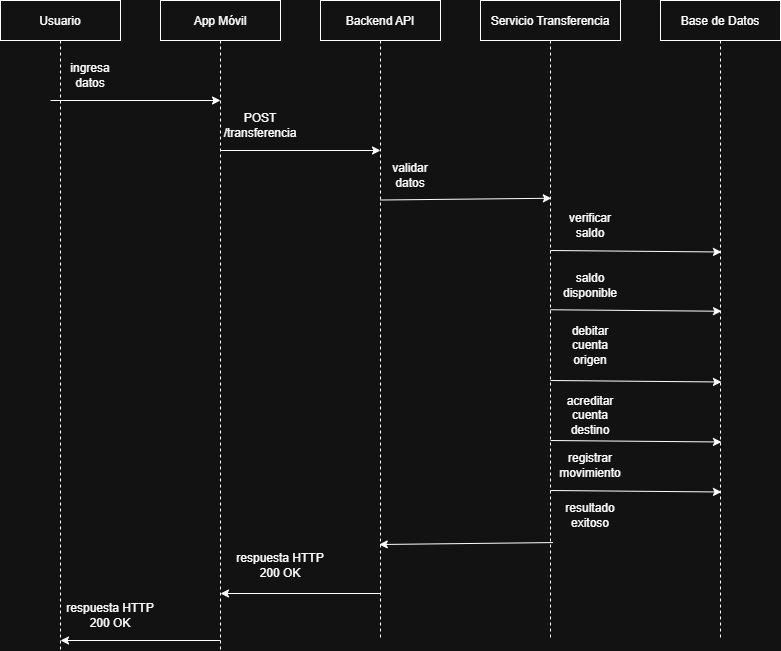

The diagram above was exported from draw.io. Its source (the exported page's mxGraphModel, read from the mxfile embedded in the PNG):
<mxGraphModel dx="1042" dy="534" grid="1" gridSize="10" guides="1" tooltips="1" connect="1" arrows="1" fold="1" page="1" pageScale="1" pageWidth="827" pageHeight="1169" math="0" shadow="0">
  <root>
    <mxCell id="0" />
    <mxCell id="1" parent="0" />
    <mxCell id="usuario" value="Usuario" style="shape=umlLifeline;lifeline=1;" parent="1" vertex="1">
      <mxGeometry x="20" y="20" width="120" height="650" as="geometry" />
    </mxCell>
    <mxCell id="app" value="App Móvil" style="shape=umlLifeline;lifeline=1;" parent="1" vertex="1">
      <mxGeometry x="180" y="20" width="120" height="650" as="geometry" />
    </mxCell>
    <mxCell id="backend" value="Backend API" style="shape=umlLifeline;lifeline=1;" parent="1" vertex="1">
      <mxGeometry x="340" y="20" width="120" height="640" as="geometry" />
    </mxCell>
    <mxCell id="servicio" value="Servicio Transferencia" style="shape=umlLifeline;lifeline=1;" parent="1" vertex="1">
      <mxGeometry x="500" y="20" width="140" height="640" as="geometry" />
    </mxCell>
    <mxCell id="bd" value="Base de Datos" style="shape=umlLifeline;lifeline=1;" parent="1" vertex="1">
      <mxGeometry x="680" y="20" width="120" height="640" as="geometry" />
    </mxCell>
    <mxCell id="C5IXjhMacFTkawnMmC2U-1" value="ingresa datos" style="text;html=1;align=center;verticalAlign=middle;whiteSpace=wrap;rounded=0;" vertex="1" parent="1">
      <mxGeometry x="80" y="80" width="60" height="30" as="geometry" />
    </mxCell>
    <mxCell id="C5IXjhMacFTkawnMmC2U-2" value="" style="endArrow=classic;html=1;rounded=0;entryX=0.497;entryY=0.319;entryDx=0;entryDy=0;entryPerimeter=0;" edge="1" parent="1">
      <mxGeometry width="50" height="50" relative="1" as="geometry">
        <mxPoint x="70" y="120" as="sourcePoint" />
        <mxPoint x="240.0000000000001" y="120.00000000000003" as="targetPoint" />
      </mxGeometry>
    </mxCell>
    <mxCell id="C5IXjhMacFTkawnMmC2U-4" value="POST /transferencia" style="text;html=1;align=center;verticalAlign=middle;whiteSpace=wrap;rounded=0;" vertex="1" parent="1">
      <mxGeometry x="250" y="130" width="60" height="30" as="geometry" />
    </mxCell>
    <mxCell id="C5IXjhMacFTkawnMmC2U-5" value="" style="endArrow=classic;html=1;rounded=0;entryX=0.497;entryY=0.319;entryDx=0;entryDy=0;entryPerimeter=0;" edge="1" parent="1">
      <mxGeometry width="50" height="50" relative="1" as="geometry">
        <mxPoint x="240" y="170" as="sourcePoint" />
        <mxPoint x="400" y="170" as="targetPoint" />
      </mxGeometry>
    </mxCell>
    <mxCell id="C5IXjhMacFTkawnMmC2U-6" value="validar datos" style="text;html=1;align=center;verticalAlign=middle;whiteSpace=wrap;rounded=0;" vertex="1" parent="1">
      <mxGeometry x="400" y="180" width="60" height="30" as="geometry" />
    </mxCell>
    <mxCell id="C5IXjhMacFTkawnMmC2U-7" value="" style="endArrow=classic;html=1;rounded=0;entryX=0.506;entryY=0.309;entryDx=0;entryDy=0;entryPerimeter=0;" edge="1" parent="1" target="servicio">
      <mxGeometry width="50" height="50" relative="1" as="geometry">
        <mxPoint x="400" y="219.5" as="sourcePoint" />
        <mxPoint x="550" y="219" as="targetPoint" />
      </mxGeometry>
    </mxCell>
    <mxCell id="C5IXjhMacFTkawnMmC2U-8" value="verificar saldo" style="text;html=1;align=center;verticalAlign=middle;whiteSpace=wrap;rounded=0;" vertex="1" parent="1">
      <mxGeometry x="580" y="230" width="60" height="30" as="geometry" />
    </mxCell>
    <mxCell id="C5IXjhMacFTkawnMmC2U-9" value="saldo disponible" style="text;html=1;align=center;verticalAlign=middle;whiteSpace=wrap;rounded=0;" vertex="1" parent="1">
      <mxGeometry x="580" y="290" width="60" height="30" as="geometry" />
    </mxCell>
    <mxCell id="C5IXjhMacFTkawnMmC2U-10" value="debitar cuenta origen" style="text;html=1;align=center;verticalAlign=middle;whiteSpace=wrap;rounded=0;" vertex="1" parent="1">
      <mxGeometry x="580" y="350" width="60" height="30" as="geometry" />
    </mxCell>
    <mxCell id="C5IXjhMacFTkawnMmC2U-11" value="acreditar cuenta destino" style="text;html=1;align=center;verticalAlign=middle;whiteSpace=wrap;rounded=0;" vertex="1" parent="1">
      <mxGeometry x="580" y="420" width="60" height="30" as="geometry" />
    </mxCell>
    <mxCell id="C5IXjhMacFTkawnMmC2U-12" value="registrar movimiento" style="text;html=1;align=center;verticalAlign=middle;whiteSpace=wrap;rounded=0;" vertex="1" parent="1">
      <mxGeometry x="580" y="470" width="60" height="30" as="geometry" />
    </mxCell>
    <mxCell id="C5IXjhMacFTkawnMmC2U-13" value="resultado exitoso" style="text;html=1;align=center;verticalAlign=middle;whiteSpace=wrap;rounded=0;" vertex="1" parent="1">
      <mxGeometry x="580" y="520" width="60" height="30" as="geometry" />
    </mxCell>
    <mxCell id="C5IXjhMacFTkawnMmC2U-14" value="" style="endArrow=classic;html=1;rounded=0;entryX=0.506;entryY=0.33;entryDx=0;entryDy=0;entryPerimeter=0;" edge="1" parent="1">
      <mxGeometry width="50" height="50" relative="1" as="geometry">
        <mxPoint x="570" y="270" as="sourcePoint" />
        <mxPoint x="741" y="271.5" as="targetPoint" />
      </mxGeometry>
    </mxCell>
    <mxCell id="C5IXjhMacFTkawnMmC2U-15" value="" style="endArrow=classic;html=1;rounded=0;entryX=0.506;entryY=0.33;entryDx=0;entryDy=0;entryPerimeter=0;" edge="1" parent="1">
      <mxGeometry width="50" height="50" relative="1" as="geometry">
        <mxPoint x="570" y="329.25" as="sourcePoint" />
        <mxPoint x="741" y="330.75" as="targetPoint" />
      </mxGeometry>
    </mxCell>
    <mxCell id="C5IXjhMacFTkawnMmC2U-16" value="" style="endArrow=classic;html=1;rounded=0;entryX=0.506;entryY=0.33;entryDx=0;entryDy=0;entryPerimeter=0;" edge="1" parent="1">
      <mxGeometry width="50" height="50" relative="1" as="geometry">
        <mxPoint x="570" y="400" as="sourcePoint" />
        <mxPoint x="741" y="401.5" as="targetPoint" />
      </mxGeometry>
    </mxCell>
    <mxCell id="C5IXjhMacFTkawnMmC2U-17" value="" style="endArrow=classic;html=1;rounded=0;entryX=0.506;entryY=0.33;entryDx=0;entryDy=0;entryPerimeter=0;" edge="1" parent="1">
      <mxGeometry width="50" height="50" relative="1" as="geometry">
        <mxPoint x="570" y="460" as="sourcePoint" />
        <mxPoint x="741" y="461.5" as="targetPoint" />
      </mxGeometry>
    </mxCell>
    <mxCell id="C5IXjhMacFTkawnMmC2U-18" value="" style="endArrow=classic;html=1;rounded=0;entryX=0.506;entryY=0.33;entryDx=0;entryDy=0;entryPerimeter=0;" edge="1" parent="1">
      <mxGeometry width="50" height="50" relative="1" as="geometry">
        <mxPoint x="570" y="510" as="sourcePoint" />
        <mxPoint x="741" y="511.5" as="targetPoint" />
      </mxGeometry>
    </mxCell>
    <mxCell id="C5IXjhMacFTkawnMmC2U-19" value="" style="endArrow=classic;html=1;rounded=0;exitX=0.517;exitY=0.847;exitDx=0;exitDy=0;exitPerimeter=0;entryX=0.49;entryY=0.85;entryDx=0;entryDy=0;entryPerimeter=0;" edge="1" parent="1" source="servicio" target="backend">
      <mxGeometry width="50" height="50" relative="1" as="geometry">
        <mxPoint x="440" y="500" as="sourcePoint" />
        <mxPoint x="490" y="450" as="targetPoint" />
      </mxGeometry>
    </mxCell>
    <mxCell id="C5IXjhMacFTkawnMmC2U-20" value="" style="endArrow=classic;html=1;rounded=0;exitX=0.5;exitY=0.891;exitDx=0;exitDy=0;exitPerimeter=0;" edge="1" parent="1">
      <mxGeometry width="50" height="50" relative="1" as="geometry">
        <mxPoint x="400" y="613" as="sourcePoint" />
        <mxPoint x="240" y="613" as="targetPoint" />
      </mxGeometry>
    </mxCell>
    <mxCell id="C5IXjhMacFTkawnMmC2U-21" value="respuesta HTTP 200 OK" style="text;html=1;align=center;verticalAlign=middle;whiteSpace=wrap;rounded=0;" vertex="1" parent="1">
      <mxGeometry x="250" y="570" width="100" height="30" as="geometry" />
    </mxCell>
    <mxCell id="C5IXjhMacFTkawnMmC2U-22" value="respuesta HTTP 200 OK" style="text;html=1;align=center;verticalAlign=middle;whiteSpace=wrap;rounded=0;" vertex="1" parent="1">
      <mxGeometry x="80" y="620" width="100" height="30" as="geometry" />
    </mxCell>
    <mxCell id="C5IXjhMacFTkawnMmC2U-23" value="" style="endArrow=classic;html=1;rounded=0;exitX=0.5;exitY=0.891;exitDx=0;exitDy=0;exitPerimeter=0;" edge="1" parent="1">
      <mxGeometry width="50" height="50" relative="1" as="geometry">
        <mxPoint x="240" y="660" as="sourcePoint" />
        <mxPoint x="80" y="660" as="targetPoint" />
      </mxGeometry>
    </mxCell>
  </root>
</mxGraphModel>